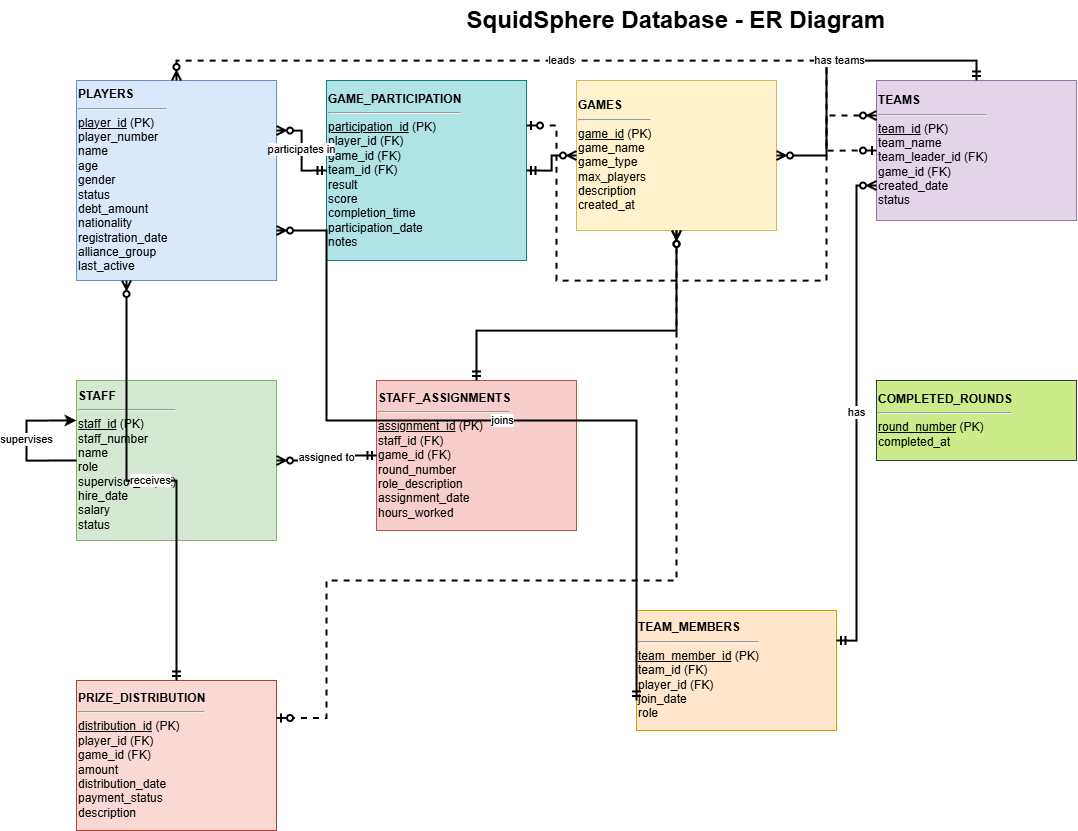

The diagram above was exported from draw.io. Its source (the exported page's mxGraphModel, read from the mxfile embedded in the PNG):
<mxGraphModel dx="2316" dy="1213" grid="1" gridSize="10" guides="1" tooltips="1" connect="1" arrows="1" fold="1" page="1" pageScale="1" pageWidth="850" pageHeight="1100" math="0" shadow="0">
  <root>
    <mxCell id="0" />
    <mxCell id="1" parent="0" />
    <mxCell id="HmxiqTSHs7L1kFJwSqxv-1" value="SquidSphere Database - ER Diagram" style="text;html=1;strokeColor=none;fillColor=none;align=center;verticalAlign=middle;whiteSpace=wrap;rounded=0;fontSize=24;fontStyle=1" vertex="1" parent="1">
      <mxGeometry x="400" y="20" width="600" height="40" as="geometry" />
    </mxCell>
    <mxCell id="HmxiqTSHs7L1kFJwSqxv-2" value="&lt;b&gt;PLAYERS&lt;/b&gt;&lt;hr&gt;&lt;u&gt;player_id&lt;/u&gt; (PK)&lt;br&gt;player_number&lt;br&gt;name&lt;br&gt;age&lt;br&gt;gender&lt;br&gt;status&lt;br&gt;debt_amount&lt;br&gt;nationality&lt;br&gt;registration_date&lt;br&gt;alliance_group&lt;br&gt;last_active" style="whiteSpace=wrap;html=1;align=left;fillColor=#dae8fc;strokeColor=#6c8ebf;fontSize=12;" vertex="1" parent="1">
      <mxGeometry x="100" y="100" width="200" height="200" as="geometry" />
    </mxCell>
    <mxCell id="HmxiqTSHs7L1kFJwSqxv-3" value="&lt;b&gt;GAMES&lt;/b&gt;&lt;hr&gt;&lt;u&gt;game_id&lt;/u&gt; (PK)&lt;br&gt;game_name&lt;br&gt;game_type&lt;br&gt;max_players&lt;br&gt;description&lt;br&gt;created_at" style="whiteSpace=wrap;html=1;align=left;fillColor=#fff2cc;strokeColor=#d6b656;fontSize=12;" vertex="1" parent="1">
      <mxGeometry x="600" y="100" width="200" height="150" as="geometry" />
    </mxCell>
    <mxCell id="HmxiqTSHs7L1kFJwSqxv-4" value="&lt;b&gt;STAFF&lt;/b&gt;&lt;hr&gt;&lt;u&gt;staff_id&lt;/u&gt; (PK)&lt;br&gt;staff_number&lt;br&gt;name&lt;br&gt;role&lt;br&gt;supervisor_id (FK)&lt;br&gt;hire_date&lt;br&gt;salary&lt;br&gt;status" style="whiteSpace=wrap;html=1;align=left;fillColor=#d5e8d4;strokeColor=#82b366;fontSize=12;" vertex="1" parent="1">
      <mxGeometry x="100" y="400" width="200" height="160" as="geometry" />
    </mxCell>
    <mxCell id="HmxiqTSHs7L1kFJwSqxv-5" value="&lt;b&gt;STAFF_ASSIGNMENTS&lt;/b&gt;&lt;hr&gt;&lt;u&gt;assignment_id&lt;/u&gt; (PK)&lt;br&gt;staff_id (FK)&lt;br&gt;game_id (FK)&lt;br&gt;round_number&lt;br&gt;role_description&lt;br&gt;assignment_date&lt;br&gt;hours_worked" style="whiteSpace=wrap;html=1;align=left;fillColor=#f8cecc;strokeColor=#b85450;fontSize=12;" vertex="1" parent="1">
      <mxGeometry x="400" y="400" width="200" height="150" as="geometry" />
    </mxCell>
    <mxCell id="HmxiqTSHs7L1kFJwSqxv-6" value="&lt;b&gt;TEAMS&lt;/b&gt;&lt;hr&gt;&lt;u&gt;team_id&lt;/u&gt; (PK)&lt;br&gt;team_name&lt;br&gt;team_leader_id (FK)&lt;br&gt;game_id (FK)&lt;br&gt;created_date&lt;br&gt;status" style="whiteSpace=wrap;html=1;align=left;fillColor=#e1d5e7;strokeColor=#9673a6;fontSize=12;" vertex="1" parent="1">
      <mxGeometry x="900" y="100" width="200" height="140" as="geometry" />
    </mxCell>
    <mxCell id="HmxiqTSHs7L1kFJwSqxv-7" value="&lt;b&gt;TEAM_MEMBERS&lt;/b&gt;&lt;hr&gt;&lt;u&gt;team_member_id&lt;/u&gt; (PK)&lt;br&gt;team_id (FK)&lt;br&gt;player_id (FK)&lt;br&gt;join_date&lt;br&gt;role" style="whiteSpace=wrap;html=1;align=left;fillColor=#ffe6cc;strokeColor=#d79b00;fontSize=12;" vertex="1" parent="1">
      <mxGeometry x="660" y="630" width="200" height="120" as="geometry" />
    </mxCell>
    <mxCell id="HmxiqTSHs7L1kFJwSqxv-8" value="&lt;b&gt;GAME_PARTICIPATION&lt;/b&gt;&lt;hr&gt;&lt;u&gt;participation_id&lt;/u&gt; (PK)&lt;br&gt;player_id (FK)&lt;br&gt;game_id (FK)&lt;br&gt;team_id (FK)&lt;br&gt;result&lt;br&gt;score&lt;br&gt;completion_time&lt;br&gt;participation_date&lt;br&gt;notes" style="whiteSpace=wrap;html=1;align=left;fillColor=#b0e3e6;strokeColor=#0e8088;fontSize=12;" vertex="1" parent="1">
      <mxGeometry x="350" y="100" width="200" height="180" as="geometry" />
    </mxCell>
    <mxCell id="HmxiqTSHs7L1kFJwSqxv-9" value="&lt;b&gt;PRIZE_DISTRIBUTION&lt;/b&gt;&lt;hr&gt;&lt;u&gt;distribution_id&lt;/u&gt; (PK)&lt;br&gt;player_id (FK)&lt;br&gt;game_id (FK)&lt;br&gt;amount&lt;br&gt;distribution_date&lt;br&gt;payment_status&lt;br&gt;description" style="whiteSpace=wrap;html=1;align=left;fillColor=#fad9d5;strokeColor=#ae4132;fontSize=12;" vertex="1" parent="1">
      <mxGeometry x="100" y="700" width="200" height="150" as="geometry" />
    </mxCell>
    <mxCell id="HmxiqTSHs7L1kFJwSqxv-10" value="&lt;b&gt;COMPLETED_ROUNDS&lt;/b&gt;&lt;hr&gt;&lt;u&gt;round_number&lt;/u&gt; (PK)&lt;br&gt;completed_at" style="whiteSpace=wrap;html=1;align=left;fillColor=#cdeb8b;strokeColor=#36393d;fontSize=12;" vertex="1" parent="1">
      <mxGeometry x="900" y="400" width="200" height="80" as="geometry" />
    </mxCell>
    <mxCell id="HmxiqTSHs7L1kFJwSqxv-11" value="supervises" style="edgeStyle=orthogonalEdgeStyle;rounded=0;orthogonalLoop=1;jettySize=auto;html=1;exitX=0;exitY=0.5;exitDx=0;exitDy=0;entryX=0;entryY=0.25;entryDx=0;entryDy=0;strokeWidth=2;fontSize=11;labelBackgroundColor=#ffffff;" edge="1" parent="1" source="HmxiqTSHs7L1kFJwSqxv-4" target="HmxiqTSHs7L1kFJwSqxv-4">
      <mxGeometry relative="1" as="geometry">
        <Array as="points">
          <mxPoint x="50" y="480" />
          <mxPoint x="50" y="440" />
        </Array>
      </mxGeometry>
    </mxCell>
    <mxCell id="HmxiqTSHs7L1kFJwSqxv-12" value="assigned to" style="edgeStyle=orthogonalEdgeStyle;rounded=0;orthogonalLoop=1;jettySize=auto;html=1;exitX=1;exitY=0.5;exitDx=0;exitDy=0;entryX=0;entryY=0.5;entryDx=0;entryDy=0;strokeWidth=2;fontSize=11;startArrow=ERzeroToMany;startFill=0;endArrow=ERmandOne;endFill=0;" edge="1" parent="1" source="HmxiqTSHs7L1kFJwSqxv-4" target="HmxiqTSHs7L1kFJwSqxv-5">
      <mxGeometry relative="1" as="geometry" />
    </mxCell>
    <mxCell id="HmxiqTSHs7L1kFJwSqxv-13" value="" style="edgeStyle=orthogonalEdgeStyle;rounded=0;orthogonalLoop=1;jettySize=auto;html=1;exitX=0.5;exitY=1;exitDx=0;exitDy=0;entryX=0.5;entryY=0;entryDx=0;entryDy=0;strokeWidth=2;fontSize=11;startArrow=ERzeroToMany;startFill=0;endArrow=ERmandOne;endFill=0;" edge="1" parent="1" source="HmxiqTSHs7L1kFJwSqxv-3" target="HmxiqTSHs7L1kFJwSqxv-5">
      <mxGeometry relative="1" as="geometry">
        <Array as="points">
          <mxPoint x="700" y="350" />
          <mxPoint x="500" y="350" />
        </Array>
      </mxGeometry>
    </mxCell>
    <mxCell id="HmxiqTSHs7L1kFJwSqxv-14" value="participates in" style="edgeStyle=orthogonalEdgeStyle;rounded=0;orthogonalLoop=1;jettySize=auto;html=1;exitX=1;exitY=0.25;exitDx=0;exitDy=0;entryX=0;entryY=0.5;entryDx=0;entryDy=0;strokeWidth=2;fontSize=11;startArrow=ERzeroToMany;startFill=0;endArrow=ERmandOne;endFill=0;" edge="1" parent="1" source="HmxiqTSHs7L1kFJwSqxv-2" target="HmxiqTSHs7L1kFJwSqxv-8">
      <mxGeometry relative="1" as="geometry" />
    </mxCell>
    <mxCell id="HmxiqTSHs7L1kFJwSqxv-15" value="" style="edgeStyle=orthogonalEdgeStyle;rounded=0;orthogonalLoop=1;jettySize=auto;html=1;exitX=0;exitY=0.5;exitDx=0;exitDy=0;entryX=1;entryY=0.5;entryDx=0;entryDy=0;strokeWidth=2;fontSize=11;startArrow=ERzeroToMany;startFill=0;endArrow=ERmandOne;endFill=0;" edge="1" parent="1" source="HmxiqTSHs7L1kFJwSqxv-3" target="HmxiqTSHs7L1kFJwSqxv-8">
      <mxGeometry relative="1" as="geometry" />
    </mxCell>
    <mxCell id="HmxiqTSHs7L1kFJwSqxv-16" value="leads" style="edgeStyle=orthogonalEdgeStyle;rounded=0;orthogonalLoop=1;jettySize=auto;html=1;exitX=0.5;exitY=0;exitDx=0;exitDy=0;entryX=0;entryY=0.5;entryDx=0;entryDy=0;strokeWidth=2;fontSize=11;startArrow=ERzeroToMany;startFill=0;endArrow=ERzeroToOne;endFill=0;dashed=1;" edge="1" parent="1" source="HmxiqTSHs7L1kFJwSqxv-2" target="HmxiqTSHs7L1kFJwSqxv-6">
      <mxGeometry relative="1" as="geometry">
        <Array as="points">
          <mxPoint x="200" y="80" />
          <mxPoint x="850" y="80" />
          <mxPoint x="850" y="170" />
        </Array>
      </mxGeometry>
    </mxCell>
    <mxCell id="HmxiqTSHs7L1kFJwSqxv-17" value="has teams" style="edgeStyle=orthogonalEdgeStyle;rounded=0;orthogonalLoop=1;jettySize=auto;html=1;exitX=1;exitY=0.5;exitDx=0;exitDy=0;entryX=0.5;entryY=0;entryDx=0;entryDy=0;strokeWidth=2;fontSize=11;startArrow=ERzeroToMany;startFill=0;endArrow=ERmandOne;endFill=0;" edge="1" parent="1" source="HmxiqTSHs7L1kFJwSqxv-3" target="HmxiqTSHs7L1kFJwSqxv-6">
      <mxGeometry relative="1" as="geometry">
        <Array as="points">
          <mxPoint x="850" y="175" />
          <mxPoint x="850" y="80" />
          <mxPoint x="1000" y="80" />
        </Array>
      </mxGeometry>
    </mxCell>
    <mxCell id="HmxiqTSHs7L1kFJwSqxv-18" value="has" style="edgeStyle=orthogonalEdgeStyle;rounded=0;orthogonalLoop=1;jettySize=auto;html=1;exitX=0;exitY=0.75;exitDx=0;exitDy=0;entryX=1;entryY=0.25;entryDx=0;entryDy=0;strokeWidth=2;fontSize=11;startArrow=ERzeroToMany;startFill=0;endArrow=ERmandOne;endFill=0;" edge="1" parent="1" source="HmxiqTSHs7L1kFJwSqxv-6" target="HmxiqTSHs7L1kFJwSqxv-7">
      <mxGeometry relative="1" as="geometry" />
    </mxCell>
    <mxCell id="HmxiqTSHs7L1kFJwSqxv-19" value="joins" style="edgeStyle=orthogonalEdgeStyle;rounded=0;orthogonalLoop=1;jettySize=auto;html=1;exitX=1;exitY=0.75;exitDx=0;exitDy=0;entryX=0;entryY=0.75;entryDx=0;entryDy=0;strokeWidth=2;fontSize=11;startArrow=ERzeroToMany;startFill=0;endArrow=ERmandOne;endFill=0;" edge="1" parent="1" source="HmxiqTSHs7L1kFJwSqxv-2" target="HmxiqTSHs7L1kFJwSqxv-7">
      <mxGeometry relative="1" as="geometry">
        <Array as="points">
          <mxPoint x="350" y="250" />
          <mxPoint x="350" y="440" />
        </Array>
      </mxGeometry>
    </mxCell>
    <mxCell id="HmxiqTSHs7L1kFJwSqxv-20" value="" style="edgeStyle=orthogonalEdgeStyle;rounded=0;orthogonalLoop=1;jettySize=auto;html=1;exitX=0;exitY=0.25;exitDx=0;exitDy=0;entryX=1;entryY=0.25;entryDx=0;entryDy=0;strokeWidth=2;fontSize=11;startArrow=ERzeroToMany;startFill=0;endArrow=ERzeroToOne;endFill=0;dashed=1;" edge="1" parent="1" source="HmxiqTSHs7L1kFJwSqxv-6" target="HmxiqTSHs7L1kFJwSqxv-8">
      <mxGeometry relative="1" as="geometry">
        <Array as="points">
          <mxPoint x="850" y="135" />
          <mxPoint x="850" y="300" />
          <mxPoint x="580" y="300" />
          <mxPoint x="580" y="145" />
        </Array>
      </mxGeometry>
    </mxCell>
    <mxCell id="HmxiqTSHs7L1kFJwSqxv-21" value="receives" style="edgeStyle=orthogonalEdgeStyle;rounded=0;orthogonalLoop=1;jettySize=auto;html=1;exitX=0.25;exitY=1;exitDx=0;exitDy=0;entryX=0.5;entryY=0;entryDx=0;entryDy=0;strokeWidth=2;fontSize=11;startArrow=ERzeroToMany;startFill=0;endArrow=ERmandOne;endFill=0;" edge="1" parent="1" source="HmxiqTSHs7L1kFJwSqxv-2" target="HmxiqTSHs7L1kFJwSqxv-9">
      <mxGeometry relative="1" as="geometry" />
    </mxCell>
    <mxCell id="HmxiqTSHs7L1kFJwSqxv-22" value="" style="edgeStyle=orthogonalEdgeStyle;rounded=0;orthogonalLoop=1;jettySize=auto;html=1;exitX=0.5;exitY=1;exitDx=0;exitDy=0;entryX=1;entryY=0.25;entryDx=0;entryDy=0;strokeWidth=2;fontSize=11;startArrow=ERzeroToMany;startFill=0;endArrow=ERzeroToOne;endFill=0;dashed=1;" edge="1" parent="1" source="HmxiqTSHs7L1kFJwSqxv-3" target="HmxiqTSHs7L1kFJwSqxv-9">
      <mxGeometry relative="1" as="geometry">
        <Array as="points">
          <mxPoint x="700" y="600" />
          <mxPoint x="350" y="600" />
          <mxPoint x="350" y="738" />
        </Array>
      </mxGeometry>
    </mxCell>
  </root>
</mxGraphModel>